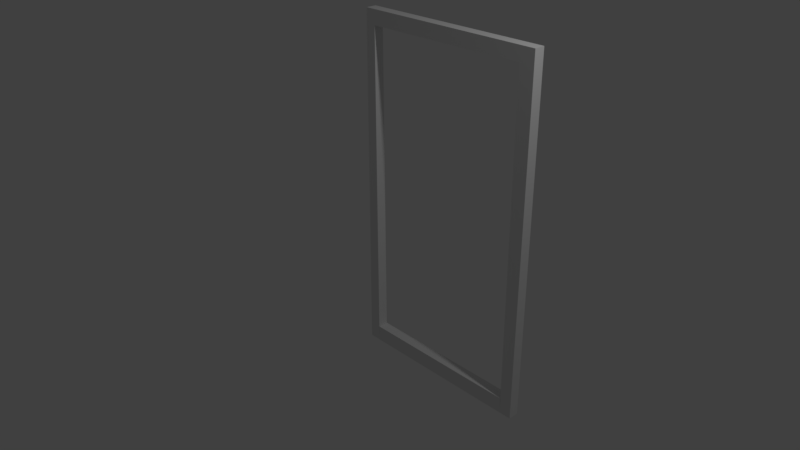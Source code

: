 # Source: MIrrorFrame.blend  (saved by Blender 2.79.0; exported with 4.5.12 LTS)
import bpy
from mathutils import Matrix  # noqa: F401  (used for matrix-valued properties, if any)

bpy.ops.wm.read_factory_settings(use_empty=True)
scene = bpy.context.scene
scene.name = 'Scene'

# ---- collections
col_collection_1 = bpy.data.collections.new('Collection 1'); scene.collection.children.link(col_collection_1)

# ---- world
world_world = bpy.data.worlds.new('World'); scene.world = world_world
world_world.color = (0.05088, 0.05088, 0.05088)
world_world.use_sun_shadow = False
world_world.sun_shadow_jitter_overblur = 0.0
world_world.cycles.sampling_method = 'MANUAL'

# ---- cameras
cam_camera = bpy.data.cameras.new('Camera')
cam_camera.clip_end = 100.0
cam_camera.lens = 35.0
cam_camera.sensor_width = 32.0
cam_camera.sensor_height = 18.0
cam_camera.ortho_scale = 7.314
cam_camera.dof.focus_distance = 0.0
cam_camera.dof.aperture_fstop = 128.0
cam_camera_001 = bpy.data.cameras.new('Camera.001')
cam_camera_001.clip_end = 100.0
cam_camera_001.lens = 35.0
cam_camera_001.sensor_width = 32.0
cam_camera_001.sensor_height = 18.0
cam_camera_001.ortho_scale = 7.314
cam_camera_001.dof.focus_distance = 0.0
cam_camera_001.dof.aperture_fstop = 128.0

# ---- lights
light_lamp = bpy.data.lights.new('Lamp', 'POINT')
light_lamp.transmission_factor = 0.0
light_lamp.cutoff_distance = 30.0
light_lamp.energy = 100.0
light_lamp.shadow_buffer_clip_start = 1.001
light_lamp.shadow_soft_size = 0.1
light_lamp.shadow_maximum_resolution = 0.006
light_lamp.use_absolute_resolution = True
light_lamp_001 = bpy.data.lights.new('Lamp.001', 'POINT')
light_lamp_001.transmission_factor = 0.0
light_lamp_001.cutoff_distance = 30.0
light_lamp_001.energy = 100.0
light_lamp_001.shadow_buffer_clip_start = 1.001
light_lamp_001.shadow_soft_size = 0.1
light_lamp_001.shadow_maximum_resolution = 0.006
light_lamp_001.use_absolute_resolution = True

# ---- meshes
me_cube_002 = bpy.data.meshes.new('Cube.002')
me_cube_002.from_pydata([(-0.9901, -1.0, -1.0), (-0.9901, -1.0, 1.0), (-0.9901, 1.0, -1.0), (-0.9901, 1.0, 1.0), (1.01, -1.0, -1.0), (1.01, -1.0, 1.0), (1.01, 1.0, -1.0), (1.01, 1.0, 1.0), (0.8654, 1.0, -1.0), (-0.8659, 1.0, -1.0), (-0.8912, 1.0, 0.9098), (0.8485, 1.0, 0.9145), (-0.8667, -1.0, -1.0), (0.8819, -1.0, -1.0), (0.8576, -1.0, 0.9216), (-0.8826, -1.0, 0.9169), (0.8654, 1.0, -0.9072), (-0.8659, 1.0, -0.9072), (-0.8667, -1.0, -0.9072), (0.8819, -1.0, -0.9072)], [], [(0, 1, 3, 2), (2, 3, 7, 6, 8, 11, 10, 9), (6, 7, 5, 4), (4, 5, 1, 0, 12, 15, 14, 13), (0, 2, 9, 12), (7, 3, 1, 5), (6, 4, 13, 8), (9, 10, 15, 12), (13, 14, 11, 8), (10, 11, 14, 15), (9, 12, 18, 17), (18, 19, 16, 17), (8, 9, 17, 16), (13, 8, 16, 19), (12, 13, 19, 18)])
_uv = me_cube_002.uv_layers.new(name='UVMap')
_uv.uv.foreach_set('vector', [0.4031, 0.5957, 0.4031, 0.2983, 0.7006, 0.2983, 0.7006, 0.5957, 0.4031, 0.2977, 0.4031, 0.0002614, 0.7006, 0.000261, 0.7006, 0.2977, 0.6791, 0.2977, 0.6766, 0.01297, 0.4178, 0.01368, 0.4215, 0.2977, 0.7006, 0.5963, 0.7006, 0.8938, 0.4031, 0.8938, 0.4031, 0.5963, 0.4026, 0.005624, 0.4026, 0.4079, 0.000261, 0.4079, 0.000261, 0.005624, 0.2014, 0.0003579, 0.2052, 0.000261, 0.2053, 0.003754, 0.2014, 0.003868, 0.4031, 0.9163, 0.7006, 0.9163, 0.7006, 0.9348, 0.4031, 0.9346, 0.2977, 0.7059, 0.000261, 0.7059, 0.000261, 0.4084, 0.2977, 0.4084, 0.7006, 0.9158, 0.4031, 0.9158, 0.4031, 0.8967, 0.7006, 0.8943, 0.2977, 0.7064, 0.2977, 0.9905, 0.000261, 0.9916, 0.0002661, 0.7064, 0.9869, 0.5958, 0.7011, 0.5958, 0.7021, 0.2983, 0.9869, 0.2983, 0.9997, 0.0003264, 0.9986, 0.2591, 0.7011, 0.2591, 0.7023, 0.000261, 0.2977, 0.7064, 0.0002661, 0.7064, 0.0002661, 0.7064, 0.2977, 0.7064, 0.4031, 0.9346, 0.4031, 0.8967, 0.7006, 0.8943, 0.7006, 0.9348, 0.0, 0.0, 0.0, 0.0, 0.0, 0.0, 0.0, 0.0, 0.9869, 0.5958, 0.9869, 0.2983, 0.9869, 0.2983, 0.9869, 0.5958, 0.0, 0.0, 0.0, 0.0, 0.0, 0.0, 0.0, 0.0])
me_cube_002.use_remesh_preserve_volume = False
me_cube_002.use_remesh_preserve_attributes = False
me_cube_002.use_mirror_vertex_groups = False
me_cube_002.update()

# ---- objects
ob_cube_001 = bpy.data.objects.new('Cube.001', me_cube_002)
ob_lamp = bpy.data.objects.new('Lamp', light_lamp)
ob_camera = bpy.data.objects.new('Camera', cam_camera)
ob_camera_001 = bpy.data.objects.new('Camera.001', cam_camera_001)
ob_lamp_001 = bpy.data.objects.new('Lamp.001', light_lamp_001)

# ---- transforms, parenting, visibility, modifiers, constraints
ob_cube_001.location = (0.0, 1.353, 0.1096)
ob_cube_001.scale = (1.44, 0.08, 2.62)
ob_cube_001.lineart.crease_threshold = 0.0
ob_lamp.location = (4.076, 1.005, 5.904)
ob_lamp.rotation_euler = (0.6503, 0.05522, 1.866)
ob_lamp.lock_rotations_4d = False
ob_lamp.empty_display_type = 'ARROWS'
ob_lamp.color = (0.0, 0.0, 0.0, 0.0)
ob_lamp.lineart.crease_threshold = 0.0
ob_camera.location = (7.481, -6.508, 5.344)
ob_camera.rotation_euler = (1.109, 0.0, 0.8149)
ob_camera.lock_rotations_4d = False
ob_camera.empty_display_type = 'ARROWS'
ob_camera.color = (0.0, 0.0, 0.0, 0.0)
ob_camera.display_type = 'WIRE'
ob_camera.lineart.crease_threshold = 0.0
ob_camera_001.location = (7.481, -6.508, 5.344)
ob_camera_001.rotation_euler = (1.109, 0.0, 0.8149)
ob_camera_001.lock_rotations_4d = False
ob_camera_001.empty_display_type = 'ARROWS'
ob_camera_001.color = (0.0, 0.0, 0.0, 0.0)
ob_camera_001.display_type = 'WIRE'
ob_camera_001.lineart.crease_threshold = 0.0
ob_lamp_001.location = (4.076, 1.005, 5.904)
ob_lamp_001.rotation_euler = (0.6503, 0.05522, 1.866)
ob_lamp_001.lock_rotations_4d = False
ob_lamp_001.empty_display_type = 'ARROWS'
ob_lamp_001.color = (0.0, 0.0, 0.0, 0.0)
ob_lamp_001.lineart.crease_threshold = 0.0

# ---- collection membership
col_collection_1.objects.link(ob_cube_001)
col_collection_1.objects.link(ob_lamp)
col_collection_1.objects.link(ob_camera)
col_collection_1.objects.link(ob_camera_001)
col_collection_1.objects.link(ob_lamp_001)

# ---- scene / render settings (as saved in the file)
scene.camera = ob_camera
scene.frame_start = 1; scene.frame_end = 250; scene.frame_set(1)
scene.render.engine = 'BLENDER_EEVEE_NEXT'
scene.render.resolution_percentage = 50
scene.render.dither_intensity = 0.0
scene.cycles.use_denoising = False
scene.cycles.samples = 128
scene.cycles.sampling_pattern = 'TABULATED_SOBOL'
scene.cycles.use_adaptive_sampling = False
scene.cycles.use_light_tree = False
scene.cycles.blur_glossy = 0.0
scene.cycles.sample_clamp_indirect = 0.0
scene.view_settings.view_transform = 'Standard'
bpy.context.view_layer.update()
